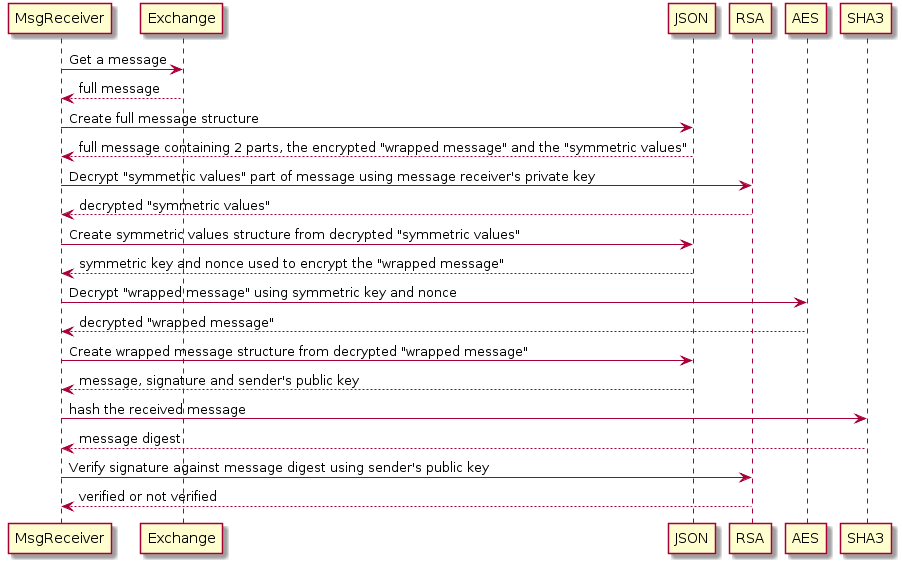

The diagram above was rendered by PlantUML. Its source (embedded in the PNG):
@startuml

MsgReceiver -> Exchange: Get a message
Exchange --> MsgReceiver: full message
MsgReceiver -> JSON: Create full message structure
JSON --> MsgReceiver: full message containing 2 parts, the encrypted "wrapped message" and the "symmetric values"
MsgReceiver -> RSA: Decrypt "symmetric values" part of message using message receiver's private key
RSA --> MsgReceiver: decrypted "symmetric values"
MsgReceiver -> JSON: Create symmetric values structure from decrypted "symmetric values"
JSON --> MsgReceiver: symmetric key and nonce used to encrypt the "wrapped message"
MsgReceiver -> AES: Decrypt "wrapped message" using symmetric key and nonce
AES --> MsgReceiver: decrypted "wrapped message"
MsgReceiver -> JSON: Create wrapped message structure from decrypted "wrapped message"
JSON --> MsgReceiver: message, signature and sender's public key
MsgReceiver -> SHA3: hash the received message
SHA3 --> MsgReceiver: message digest
MsgReceiver -> RSA: Verify signature against message digest using sender's public key
RSA --> MsgReceiver: verified or not verified

@enduml